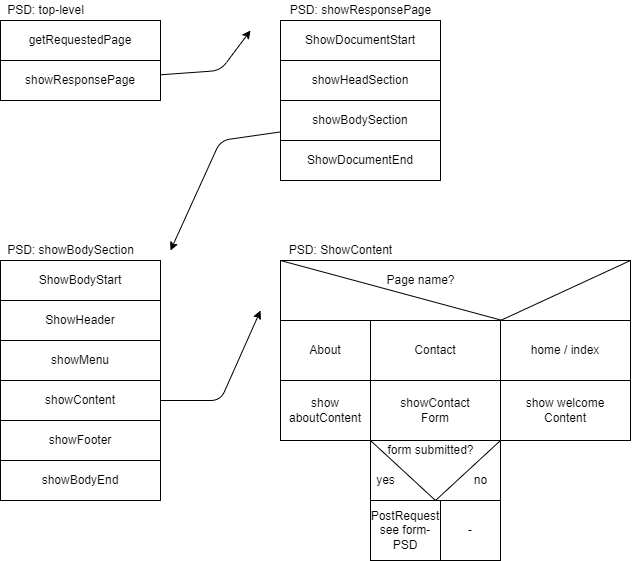

The diagram above was exported from draw.io. Its source (the exported page's mxGraphModel, read from the mxfile embedded in the PNG):
<mxGraphModel dx="374" dy="561" grid="1" gridSize="10" guides="1" tooltips="1" connect="1" arrows="1" fold="1" page="1" pageScale="1" pageWidth="850" pageHeight="1100" math="0" shadow="0">
  <root>
    <mxCell id="0" />
    <mxCell id="1" parent="0" />
    <mxCell id="2" value="getRequestedPage" style="rounded=0;whiteSpace=wrap;html=1;" vertex="1" parent="1">
      <mxGeometry x="40" y="40" width="160" height="40" as="geometry" />
    </mxCell>
    <mxCell id="4" style="edgeStyle=none;html=1;" edge="1" parent="1" source="3">
      <mxGeometry relative="1" as="geometry">
        <mxPoint x="290" y="50" as="targetPoint" />
        <Array as="points">
          <mxPoint x="260" y="90" />
        </Array>
      </mxGeometry>
    </mxCell>
    <mxCell id="3" value="showResponsePage" style="rounded=0;whiteSpace=wrap;html=1;" vertex="1" parent="1">
      <mxGeometry x="40" y="80" width="160" height="40" as="geometry" />
    </mxCell>
    <mxCell id="5" value="ShowDocumentStart" style="rounded=0;whiteSpace=wrap;html=1;" vertex="1" parent="1">
      <mxGeometry x="320" y="40" width="160" height="40" as="geometry" />
    </mxCell>
    <mxCell id="6" value="showHeadSection" style="rounded=0;whiteSpace=wrap;html=1;" vertex="1" parent="1">
      <mxGeometry x="320" y="80" width="160" height="40" as="geometry" />
    </mxCell>
    <mxCell id="9" style="edgeStyle=none;html=1;" edge="1" parent="1" source="7">
      <mxGeometry relative="1" as="geometry">
        <mxPoint x="210" y="270" as="targetPoint" />
        <Array as="points">
          <mxPoint x="260" y="160" />
        </Array>
      </mxGeometry>
    </mxCell>
    <mxCell id="7" value="showBodySection" style="rounded=0;whiteSpace=wrap;html=1;" vertex="1" parent="1">
      <mxGeometry x="320" y="120" width="160" height="40" as="geometry" />
    </mxCell>
    <mxCell id="8" value="ShowDocumentEnd" style="rounded=0;whiteSpace=wrap;html=1;" vertex="1" parent="1">
      <mxGeometry x="320" y="160" width="160" height="40" as="geometry" />
    </mxCell>
    <mxCell id="10" value="ShowBodyStart" style="rounded=0;whiteSpace=wrap;html=1;" vertex="1" parent="1">
      <mxGeometry x="40" y="280" width="160" height="40" as="geometry" />
    </mxCell>
    <mxCell id="11" value="ShowHeader" style="rounded=0;whiteSpace=wrap;html=1;" vertex="1" parent="1">
      <mxGeometry x="40" y="320" width="160" height="40" as="geometry" />
    </mxCell>
    <mxCell id="14" value="showMenu" style="rounded=0;whiteSpace=wrap;html=1;" vertex="1" parent="1">
      <mxGeometry x="40" y="360" width="160" height="40" as="geometry" />
    </mxCell>
    <mxCell id="18" style="edgeStyle=none;html=1;" edge="1" parent="1" source="15">
      <mxGeometry relative="1" as="geometry">
        <mxPoint x="300" y="330" as="targetPoint" />
        <Array as="points">
          <mxPoint x="260" y="420" />
        </Array>
      </mxGeometry>
    </mxCell>
    <mxCell id="15" value="showContent&lt;span style=&quot;color: rgba(0 , 0 , 0 , 0) ; font-family: monospace ; font-size: 0px&quot;&gt;%3CmxGraphModel%3E%3Croot%3E%3CmxCell%20id%3D%220%22%2F%3E%3CmxCell%20id%3D%221%22%20parent%3D%220%22%2F%3E%3CmxCell%20id%3D%222%22%20value%3D%22showMenu%22%20style%3D%22rounded%3D0%3BwhiteSpace%3Dwrap%3Bhtml%3D1%3B%22%20vertex%3D%221%22%20parent%3D%221%22%3E%3CmxGeometry%20x%3D%2240%22%20y%3D%22360%22%20width%3D%22160%22%20height%3D%2240%22%20as%3D%22geometry%22%2F%3E%3C%2FmxCell%3E%3C%2Froot%3E%3C%2FmxGraphModel%3E&lt;/span&gt;" style="rounded=0;whiteSpace=wrap;html=1;" vertex="1" parent="1">
      <mxGeometry x="40" y="400" width="160" height="40" as="geometry" />
    </mxCell>
    <mxCell id="16" value="showFooter" style="rounded=0;whiteSpace=wrap;html=1;" vertex="1" parent="1">
      <mxGeometry x="40" y="440" width="160" height="40" as="geometry" />
    </mxCell>
    <mxCell id="17" value="showBodyEnd" style="rounded=0;whiteSpace=wrap;html=1;" vertex="1" parent="1">
      <mxGeometry x="40" y="480" width="160" height="40" as="geometry" />
    </mxCell>
    <mxCell id="19" value="" style="rounded=0;whiteSpace=wrap;html=1;" vertex="1" parent="1">
      <mxGeometry x="320" y="280" width="350" height="60" as="geometry" />
    </mxCell>
    <mxCell id="20" value="" style="endArrow=none;html=1;entryX=0.647;entryY=1.02;entryDx=0;entryDy=0;exitX=0;exitY=0;exitDx=0;exitDy=0;entryPerimeter=0;" edge="1" parent="1" source="19" target="19">
      <mxGeometry width="50" height="50" relative="1" as="geometry">
        <mxPoint x="310" y="320" as="sourcePoint" />
        <mxPoint x="360" y="270" as="targetPoint" />
      </mxGeometry>
    </mxCell>
    <mxCell id="22" value="" style="endArrow=none;html=1;entryX=1;entryY=0;entryDx=0;entryDy=0;" edge="1" parent="1" target="19">
      <mxGeometry width="50" height="50" relative="1" as="geometry">
        <mxPoint x="540" y="340" as="sourcePoint" />
        <mxPoint x="360" y="270" as="targetPoint" />
      </mxGeometry>
    </mxCell>
    <mxCell id="23" value="About" style="rounded=0;whiteSpace=wrap;html=1;" vertex="1" parent="1">
      <mxGeometry x="320" y="340" width="90" height="60" as="geometry" />
    </mxCell>
    <mxCell id="24" value="Contact" style="rounded=0;whiteSpace=wrap;html=1;" vertex="1" parent="1">
      <mxGeometry x="410" y="340" width="130" height="60" as="geometry" />
    </mxCell>
    <mxCell id="25" value="home / index" style="rounded=0;whiteSpace=wrap;html=1;" vertex="1" parent="1">
      <mxGeometry x="540" y="340" width="130" height="60" as="geometry" />
    </mxCell>
    <mxCell id="26" value="Page name?" style="text;html=1;align=center;verticalAlign=middle;resizable=0;points=[];autosize=1;strokeColor=none;fillColor=none;" vertex="1" parent="1">
      <mxGeometry x="420" y="290" width="80" height="20" as="geometry" />
    </mxCell>
    <mxCell id="27" value="PSD: ShowContent" style="text;html=1;align=center;verticalAlign=middle;resizable=0;points=[];autosize=1;strokeColor=none;fillColor=none;" vertex="1" parent="1">
      <mxGeometry x="320" y="260" width="120" height="20" as="geometry" />
    </mxCell>
    <mxCell id="28" value="PSD: showBodySection" style="text;html=1;align=center;verticalAlign=middle;resizable=0;points=[];autosize=1;strokeColor=none;fillColor=none;" vertex="1" parent="1">
      <mxGeometry x="40" y="260" width="140" height="20" as="geometry" />
    </mxCell>
    <mxCell id="29" value="PSD: showResponsePage" style="text;html=1;align=center;verticalAlign=middle;resizable=0;points=[];autosize=1;strokeColor=none;fillColor=none;" vertex="1" parent="1">
      <mxGeometry x="320" y="20" width="160" height="20" as="geometry" />
    </mxCell>
    <mxCell id="30" value="PSD: top-level" style="text;html=1;align=center;verticalAlign=middle;resizable=0;points=[];autosize=1;strokeColor=none;fillColor=none;" vertex="1" parent="1">
      <mxGeometry x="40" y="20" width="90" height="20" as="geometry" />
    </mxCell>
    <mxCell id="31" value="showContact&lt;br&gt;Form" style="rounded=0;whiteSpace=wrap;html=1;" vertex="1" parent="1">
      <mxGeometry x="410" y="400" width="130" height="60" as="geometry" />
    </mxCell>
    <mxCell id="32" value="show aboutContent" style="rounded=0;whiteSpace=wrap;html=1;" vertex="1" parent="1">
      <mxGeometry x="320" y="400" width="90" height="60" as="geometry" />
    </mxCell>
    <mxCell id="33" value="show welcome&lt;br&gt;Content" style="rounded=0;whiteSpace=wrap;html=1;" vertex="1" parent="1">
      <mxGeometry x="540" y="400" width="130" height="60" as="geometry" />
    </mxCell>
    <mxCell id="34" value="" style="rounded=0;whiteSpace=wrap;html=1;" vertex="1" parent="1">
      <mxGeometry x="410" y="460" width="130" height="60" as="geometry" />
    </mxCell>
    <mxCell id="36" value="" style="triangle;whiteSpace=wrap;html=1;rotation=90;" vertex="1" parent="1">
      <mxGeometry x="445" y="425" width="60" height="130" as="geometry" />
    </mxCell>
    <mxCell id="37" value="form submitted?" style="text;html=1;align=center;verticalAlign=middle;resizable=0;points=[];autosize=1;strokeColor=none;fillColor=none;" vertex="1" parent="1">
      <mxGeometry x="420" y="460" width="100" height="20" as="geometry" />
    </mxCell>
    <mxCell id="38" value="yes" style="text;html=1;align=center;verticalAlign=middle;resizable=0;points=[];autosize=1;strokeColor=none;fillColor=none;" vertex="1" parent="1">
      <mxGeometry x="410" y="490" width="30" height="20" as="geometry" />
    </mxCell>
    <mxCell id="39" value="no" style="text;html=1;align=center;verticalAlign=middle;resizable=0;points=[];autosize=1;strokeColor=none;fillColor=none;" vertex="1" parent="1">
      <mxGeometry x="505" y="490" width="30" height="20" as="geometry" />
    </mxCell>
    <mxCell id="40" value="PostRequest&lt;br&gt;see form-PSD" style="rounded=0;whiteSpace=wrap;html=1;" vertex="1" parent="1">
      <mxGeometry x="410" y="520" width="70" height="60" as="geometry" />
    </mxCell>
    <mxCell id="41" value="-" style="rounded=0;whiteSpace=wrap;html=1;" vertex="1" parent="1">
      <mxGeometry x="480" y="520" width="60" height="60" as="geometry" />
    </mxCell>
  </root>
</mxGraphModel>